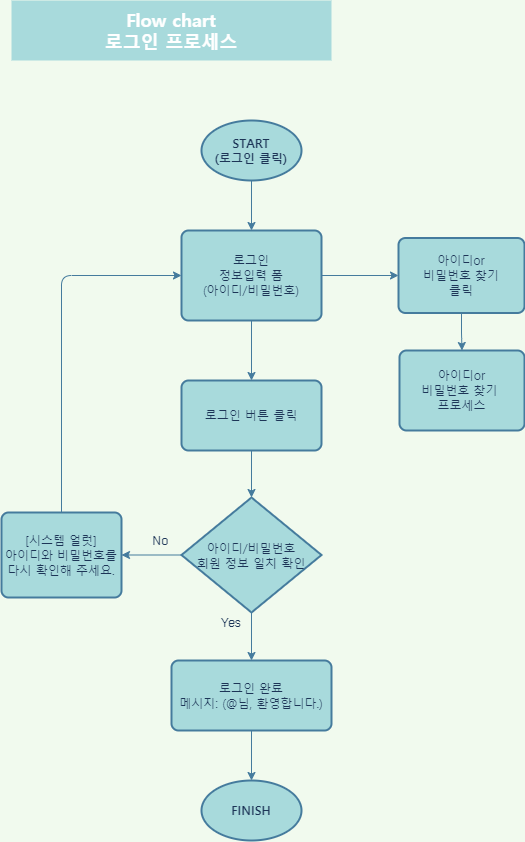

The diagram above was exported from draw.io. Its source (the exported page's mxGraphModel, read from the mxfile embedded in the PNG):
<mxGraphModel dx="782" dy="379" grid="1" gridSize="10" guides="1" tooltips="1" connect="1" arrows="1" fold="1" page="1" pageScale="1" pageWidth="827" pageHeight="1169" background="#F1FAEE" math="0" shadow="0">
  <root>
    <mxCell id="UyOGnOnaI7fUmWYwsmVr-0" />
    <mxCell id="UyOGnOnaI7fUmWYwsmVr-1" parent="UyOGnOnaI7fUmWYwsmVr-0" />
    <mxCell id="vqHN8giNJGmbs4BLFgBQ-0" value="&lt;div style=&quot;font-size: 18px&quot;&gt;&lt;span&gt;&lt;b&gt;&lt;font face=&quot;Noto Sans Korean&quot; data-font-src=&quot;https://fonts.googleapis.com/css?family=Noto+Sans+Korean&quot; style=&quot;font-size: 18px&quot; color=&quot;#ffffff&quot;&gt;Flow chart&lt;/font&gt;&lt;/b&gt;&lt;/span&gt;&lt;/div&gt;&lt;div style=&quot;font-size: 18px&quot;&gt;&lt;span&gt;&lt;b&gt;&lt;font face=&quot;Noto Sans Korean&quot; data-font-src=&quot;https://fonts.googleapis.com/css?family=Noto+Sans+Korean&quot; style=&quot;font-size: 18px&quot; color=&quot;#ffffff&quot;&gt;로그인 프로세스&lt;/font&gt;&lt;/b&gt;&lt;/span&gt;&lt;/div&gt;" style="text;html=1;strokeColor=none;align=center;verticalAlign=middle;whiteSpace=wrap;rounded=0;sketch=0;fontColor=#1D3557;fillColor=#A8DADC;" parent="UyOGnOnaI7fUmWYwsmVr-1" vertex="1">
      <mxGeometry x="60" y="30" width="320" height="60" as="geometry" />
    </mxCell>
    <mxCell id="dvZR8TNZPUBLebb94kfx-1" value="" style="edgeStyle=orthogonalEdgeStyle;curved=0;rounded=1;sketch=0;orthogonalLoop=1;jettySize=auto;html=1;fontColor=#1D3557;strokeColor=#457B9D;fillColor=#A8DADC;labelBackgroundColor=#F1FAEE;" parent="UyOGnOnaI7fUmWYwsmVr-1" source="inSl3dcSaXSgt1pqreZU-0" target="zGIas7k8yavkJnaUi-ms-0" edge="1">
      <mxGeometry relative="1" as="geometry" />
    </mxCell>
    <mxCell id="inSl3dcSaXSgt1pqreZU-0" value="&lt;b&gt;&lt;font face=&quot;Noto Sans Korean&quot; data-font-src=&quot;https://fonts.googleapis.com/css?family=Noto+Sans+Korean&quot;&gt;START&lt;br&gt;(로그인 클릭)&lt;/font&gt;&lt;/b&gt;" style="strokeWidth=2;html=1;shape=mxgraph.flowchart.start_1;whiteSpace=wrap;rounded=0;sketch=0;fontColor=#1D3557;align=center;fillColor=#A8DADC;strokeColor=#457B9D;" parent="UyOGnOnaI7fUmWYwsmVr-1" vertex="1">
      <mxGeometry x="250" y="150" width="100" height="60" as="geometry" />
    </mxCell>
    <mxCell id="dvZR8TNZPUBLebb94kfx-2" value="" style="edgeStyle=orthogonalEdgeStyle;curved=0;rounded=1;sketch=0;orthogonalLoop=1;jettySize=auto;html=1;fontColor=#1D3557;strokeColor=#457B9D;fillColor=#A8DADC;labelBackgroundColor=#F1FAEE;" parent="UyOGnOnaI7fUmWYwsmVr-1" source="zGIas7k8yavkJnaUi-ms-0" target="zGIas7k8yavkJnaUi-ms-3" edge="1">
      <mxGeometry relative="1" as="geometry" />
    </mxCell>
    <mxCell id="jwvHUDR2b63L68UibeDy-3" value="" style="edgeStyle=orthogonalEdgeStyle;curved=0;rounded=1;sketch=0;orthogonalLoop=1;jettySize=auto;html=1;fontColor=#1D3557;strokeColor=#457B9D;fillColor=#A8DADC;labelBackgroundColor=#F1FAEE;" parent="UyOGnOnaI7fUmWYwsmVr-1" source="zGIas7k8yavkJnaUi-ms-0" target="zGIas7k8yavkJnaUi-ms-2" edge="1">
      <mxGeometry relative="1" as="geometry" />
    </mxCell>
    <mxCell id="zGIas7k8yavkJnaUi-ms-0" value="&lt;font face=&quot;Noto Sans Korean&quot; data-font-src=&quot;https://fonts.googleapis.com/css?family=Noto+Sans+Korean&quot;&gt;로그인&lt;br&gt;정보입력 폼&lt;br&gt;(아이디/비밀번호)&lt;/font&gt;" style="rounded=1;whiteSpace=wrap;html=1;absoluteArcSize=1;arcSize=14;strokeWidth=2;sketch=0;fontColor=#1D3557;fillColor=#A8DADC;align=center;strokeColor=#457B9D;" parent="UyOGnOnaI7fUmWYwsmVr-1" vertex="1">
      <mxGeometry x="230" y="260" width="140" height="90" as="geometry" />
    </mxCell>
    <mxCell id="ccDBxVgKiAFhGTk_2_VH-1" value="" style="edgeStyle=orthogonalEdgeStyle;curved=0;rounded=1;sketch=0;orthogonalLoop=1;jettySize=auto;html=1;fontColor=#1D3557;strokeColor=#457B9D;fillColor=#A8DADC;labelBackgroundColor=#F1FAEE;" parent="UyOGnOnaI7fUmWYwsmVr-1" source="zGIas7k8yavkJnaUi-ms-2" target="ccDBxVgKiAFhGTk_2_VH-0" edge="1">
      <mxGeometry relative="1" as="geometry" />
    </mxCell>
    <mxCell id="zGIas7k8yavkJnaUi-ms-2" value="&lt;font face=&quot;Noto Sans Korean&quot; data-font-src=&quot;https://fonts.googleapis.com/css?family=Noto+Sans+Korean&quot;&gt;아이디or&lt;br&gt;비밀번호 찾기&lt;br&gt;클릭&lt;/font&gt;" style="rounded=1;whiteSpace=wrap;html=1;absoluteArcSize=1;arcSize=14;strokeWidth=2;sketch=0;fontColor=#1D3557;fillColor=#A8DADC;align=center;strokeColor=#457B9D;" parent="UyOGnOnaI7fUmWYwsmVr-1" vertex="1">
      <mxGeometry x="447" y="267.5" width="126" height="75" as="geometry" />
    </mxCell>
    <mxCell id="dvZR8TNZPUBLebb94kfx-3" value="" style="edgeStyle=orthogonalEdgeStyle;curved=0;rounded=1;sketch=0;orthogonalLoop=1;jettySize=auto;html=1;fontColor=#1D3557;strokeColor=#457B9D;fillColor=#A8DADC;labelBackgroundColor=#F1FAEE;" parent="UyOGnOnaI7fUmWYwsmVr-1" source="zGIas7k8yavkJnaUi-ms-3" target="zGIas7k8yavkJnaUi-ms-4" edge="1">
      <mxGeometry relative="1" as="geometry" />
    </mxCell>
    <mxCell id="zGIas7k8yavkJnaUi-ms-3" value="&lt;font face=&quot;Noto Sans Korean&quot; data-font-src=&quot;https://fonts.googleapis.com/css?family=Noto+Sans+Korean&quot;&gt;로그인 버튼 클릭&lt;/font&gt;" style="rounded=1;whiteSpace=wrap;html=1;absoluteArcSize=1;arcSize=14;strokeWidth=2;sketch=0;fontColor=#1D3557;fillColor=#A8DADC;align=center;strokeColor=#457B9D;" parent="UyOGnOnaI7fUmWYwsmVr-1" vertex="1">
      <mxGeometry x="230" y="410" width="140" height="70" as="geometry" />
    </mxCell>
    <mxCell id="dvZR8TNZPUBLebb94kfx-4" value="" style="edgeStyle=orthogonalEdgeStyle;curved=0;rounded=1;sketch=0;orthogonalLoop=1;jettySize=auto;html=1;fontColor=#1D3557;strokeColor=#457B9D;fillColor=#A8DADC;labelBackgroundColor=#F1FAEE;" parent="UyOGnOnaI7fUmWYwsmVr-1" source="zGIas7k8yavkJnaUi-ms-4" target="zGIas7k8yavkJnaUi-ms-5" edge="1">
      <mxGeometry relative="1" as="geometry" />
    </mxCell>
    <mxCell id="p7RaK7odE_KSk2mYE4Dt-1" value="" style="edgeStyle=orthogonalEdgeStyle;curved=0;rounded=1;sketch=0;orthogonalLoop=1;jettySize=auto;html=1;fontColor=#1D3557;strokeColor=#457B9D;fillColor=#A8DADC;labelBackgroundColor=#F1FAEE;" parent="UyOGnOnaI7fUmWYwsmVr-1" source="zGIas7k8yavkJnaUi-ms-4" target="p7RaK7odE_KSk2mYE4Dt-0" edge="1">
      <mxGeometry relative="1" as="geometry" />
    </mxCell>
    <mxCell id="zGIas7k8yavkJnaUi-ms-4" value="&lt;font face=&quot;Noto Sans Korean&quot; data-font-src=&quot;https://fonts.googleapis.com/css?family=Noto+Sans+Korean&quot;&gt;아이디/비밀번호&lt;br&gt;회원 정보 일치 확인&lt;/font&gt;" style="strokeWidth=2;html=1;shape=mxgraph.flowchart.decision;whiteSpace=wrap;rounded=0;sketch=0;fontColor=#1D3557;fillColor=#A8DADC;align=center;strokeColor=#457B9D;" parent="UyOGnOnaI7fUmWYwsmVr-1" vertex="1">
      <mxGeometry x="230" y="527" width="140" height="115" as="geometry" />
    </mxCell>
    <mxCell id="dvZR8TNZPUBLebb94kfx-5" value="" style="edgeStyle=orthogonalEdgeStyle;curved=0;rounded=1;sketch=0;orthogonalLoop=1;jettySize=auto;html=1;fontColor=#1D3557;strokeColor=#457B9D;fillColor=#A8DADC;labelBackgroundColor=#F1FAEE;" parent="UyOGnOnaI7fUmWYwsmVr-1" source="zGIas7k8yavkJnaUi-ms-5" target="dvZR8TNZPUBLebb94kfx-0" edge="1">
      <mxGeometry relative="1" as="geometry" />
    </mxCell>
    <mxCell id="zGIas7k8yavkJnaUi-ms-5" value="&lt;font face=&quot;Noto Sans Korean&quot; data-font-src=&quot;https://fonts.googleapis.com/css?family=Noto+Sans+Korean&quot;&gt;로그인 완료&lt;br&gt;메시지: (@님, 환영합니다.)&lt;/font&gt;" style="rounded=1;whiteSpace=wrap;html=1;absoluteArcSize=1;arcSize=14;strokeWidth=2;sketch=0;fontColor=#1D3557;fillColor=#A8DADC;align=center;strokeColor=#457B9D;" parent="UyOGnOnaI7fUmWYwsmVr-1" vertex="1">
      <mxGeometry x="220" y="690" width="160" height="70" as="geometry" />
    </mxCell>
    <mxCell id="dvZR8TNZPUBLebb94kfx-0" value="&lt;b&gt;&lt;font face=&quot;Noto Sans Korean&quot; data-font-src=&quot;https://fonts.googleapis.com/css?family=Noto+Sans+Korean&quot;&gt;FINISH&lt;/font&gt;&lt;/b&gt;" style="strokeWidth=2;html=1;shape=mxgraph.flowchart.start_1;whiteSpace=wrap;rounded=0;sketch=0;fontColor=#1D3557;fillColor=#A8DADC;align=center;strokeColor=#457B9D;" parent="UyOGnOnaI7fUmWYwsmVr-1" vertex="1">
      <mxGeometry x="250" y="810" width="100" height="60" as="geometry" />
    </mxCell>
    <mxCell id="jwvHUDR2b63L68UibeDy-0" style="edgeStyle=orthogonalEdgeStyle;curved=0;rounded=1;sketch=0;orthogonalLoop=1;jettySize=auto;html=1;fontColor=#1D3557;strokeColor=#457B9D;fillColor=#A8DADC;entryX=0;entryY=0.5;entryDx=0;entryDy=0;labelBackgroundColor=#F1FAEE;" parent="UyOGnOnaI7fUmWYwsmVr-1" source="p7RaK7odE_KSk2mYE4Dt-0" target="zGIas7k8yavkJnaUi-ms-0" edge="1">
      <mxGeometry relative="1" as="geometry">
        <mxPoint x="110" y="300" as="targetPoint" />
        <Array as="points">
          <mxPoint x="110" y="305" />
        </Array>
      </mxGeometry>
    </mxCell>
    <mxCell id="p7RaK7odE_KSk2mYE4Dt-0" value="&lt;font face=&quot;Noto Sans Korean&quot; data-font-src=&quot;https://fonts.googleapis.com/css?family=Noto+Sans+Korean&quot;&gt;[시스템 얼럿]&lt;br&gt;아이디와 비밀번호를&lt;br&gt;다시 확인해 주세요.&lt;/font&gt;" style="rounded=1;whiteSpace=wrap;html=1;absoluteArcSize=1;arcSize=14;strokeWidth=2;sketch=0;fontColor=#1D3557;fillColor=#A8DADC;align=center;strokeColor=#457B9D;" parent="UyOGnOnaI7fUmWYwsmVr-1" vertex="1">
      <mxGeometry x="50" y="542" width="120" height="85" as="geometry" />
    </mxCell>
    <mxCell id="ccDBxVgKiAFhGTk_2_VH-0" value="&lt;font face=&quot;Noto Sans Korean&quot; data-font-src=&quot;https://fonts.googleapis.com/css?family=Noto+Sans+Korean&quot;&gt;아이디or&lt;br&gt;비밀번호 찾기 &lt;br&gt;프로세스&lt;/font&gt;" style="rounded=1;whiteSpace=wrap;html=1;absoluteArcSize=1;arcSize=14;strokeWidth=2;sketch=0;fontColor=#1D3557;fillColor=#A8DADC;strokeColor=#457B9D;" parent="UyOGnOnaI7fUmWYwsmVr-1" vertex="1">
      <mxGeometry x="448" y="380" width="125" height="80" as="geometry" />
    </mxCell>
    <mxCell id="BI61UNYdWae0A3_Fnhh5-0" value="Yes" style="text;html=1;strokeColor=none;fillColor=none;align=center;verticalAlign=middle;whiteSpace=wrap;rounded=0;fontColor=#1D3557;" parent="UyOGnOnaI7fUmWYwsmVr-1" vertex="1">
      <mxGeometry x="260" y="642" width="40" height="20" as="geometry" />
    </mxCell>
    <mxCell id="HKUxUonH_IorvglO1Zc2-0" value="No" style="text;html=1;strokeColor=none;fillColor=none;align=center;verticalAlign=middle;whiteSpace=wrap;rounded=0;fontColor=#1D3557;" parent="UyOGnOnaI7fUmWYwsmVr-1" vertex="1">
      <mxGeometry x="190" y="560" width="40" height="20" as="geometry" />
    </mxCell>
  </root>
</mxGraphModel>